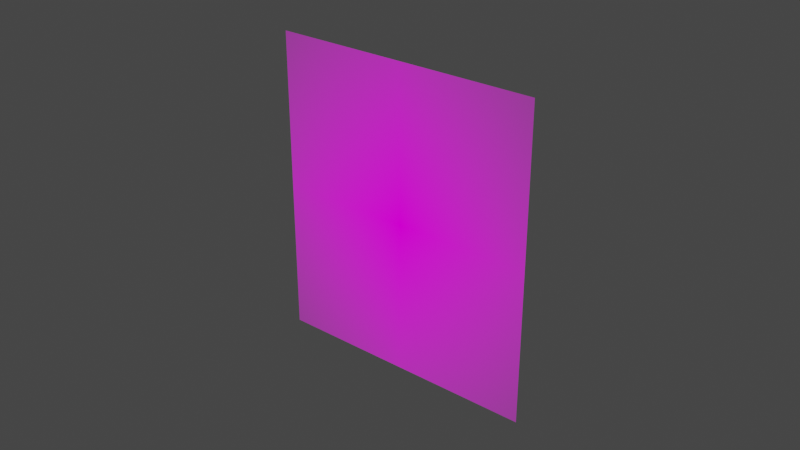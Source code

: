 # Source: touch_marker.blend  (saved by Blender 3.3.6; exported with 4.5.12 LTS)
import bpy
from mathutils import Matrix  # noqa: F401  (used for matrix-valued properties, if any)

bpy.ops.wm.read_factory_settings(use_empty=True)
scene = bpy.context.scene
scene.name = 'Scene'

# ---- images (referenced by path relative to the original .blend; pixels are not part of the script)
import os
ASSET_DIR = os.environ.get("B2B_ASSET_DIR", "")  # directory of the original .blend (textures are referenced by path, not embedded)
HERE = os.path.dirname(os.path.abspath(__file__))  # packed textures are extracted next to this script under _unpacked/

def load_image(name, relpath, width, height, colorspace="sRGB"):
    """Load a texture the original file referenced (path relative to the .blend, or extracted next to this script)."""
    p = next((c for c in (os.path.join(HERE, relpath), os.path.join(ASSET_DIR, relpath)) if relpath and os.path.exists(c)), "")
    if p:
        img = bpy.data.images.load(p, check_existing=True)
        img.name = name
    else:  # same state as the original file: an image datablock whose file is absent (Cycles renders it pink)
        img = bpy.data.images.new(name, width, height)
        img.source = "FILE"
        img.filepath = "//" + (relpath or name)
    img.colorspace_settings.name = colorspace
    return img
img_joycon_pointer_png = load_image('joycon_pointer.png', 'joycon_pointer.png', 1024, 1024, 'sRGB')

# ---- materials (node trees are filled in below, after node groups)
mat_joycon_pointer = bpy.data.materials.new('joycon_pointer')
mat_joycon_pointer.surface_render_method = 'BLENDED'
mat_joycon_pointer.blend_method = 'BLEND'
mat_joycon_pointer.use_transparent_shadow = False

# ---- node groups
ng_iap_shadeless = bpy.data.node_groups.new('IAP_SHADELESS', 'ShaderNodeTree')
_s = ng_iap_shadeless.interface.new_socket(name='Shader', in_out='OUTPUT', socket_type='NodeSocketShader')
_s = ng_iap_shadeless.interface.new_socket(name='Color', in_out='INPUT', socket_type='NodeSocketColor')
_N = ng_iap_shadeless.nodes; _L = ng_iap_shadeless.links
n0 = _N.new('NodeGroupOutput'); n0.name = 'Group Output'; n0.location = (0, 0)
n1 = _N.new('NodeGroupInput'); n1.name = 'Group Input'; n1.location = (-600, -240)
n2 = _N.new('ShaderNodeBsdfDiffuse'); n2.name = 'Diffuse BSDF'; n2.location = (-400, -60)
n3 = _N.new('ShaderNodeEmission'); n3.name = 'Emission'; n3.location = (-400, -240)
n4 = _N.new('ShaderNodeLightPath'); n4.name = 'Light Path'; n4.location = (-1200, 30)
n5 = _N.new('ShaderNodeMath'); n5.name = 'Math'; n5.location = (-800, 30)
n5.label = 'Bounce Count'
n5.operation = 'SUBTRACT'
n6 = _N.new('ShaderNodeMath'); n6.name = 'Math.001'; n6.location = (-600, 30)
n6.label = 'Camera or Refracted'
n6.operation = 'SUBTRACT'
n6.inputs[0].default_value = 1.0
n7 = _N.new('ShaderNodeMath'); n7.name = 'Math.002'; n7.location = (-1000, 390)
n7.label = 'Limit Reflections'
n7.operation = 'SUBTRACT'
n7.inputs[0].default_value = 2.0
n8 = _N.new('ShaderNodeMath'); n8.name = 'Math.003'; n8.location = (-800, 300)
n8.label = 'Camera Ray to Glossy'
n8.operation = 'MULTIPLY'
n9 = _N.new('ShaderNodeMath'); n9.name = 'Math.004'; n9.location = (-600, 210)
n9.label = 'Shadow or Reflection?'
n9.operation = 'MAXIMUM'
n10 = _N.new('ShaderNodeMath'); n10.name = 'Math.005'; n10.location = (-400, 120)
n10.label = 'Shadow, Reflect or Refract?'
n10.operation = 'MAXIMUM'
n11 = _N.new('ShaderNodeMixShader'); n11.name = 'Mix Shader'; n11.location = (-200, 0)
_L.new(n1.outputs[0], n2.inputs[0])
_L.new(n1.outputs[0], n3.inputs[0])
_L.new(n4.outputs[9], n5.inputs[0])
_L.new(n4.outputs[13], n5.inputs[1])
_L.new(n5.outputs[0], n6.inputs[1])
_L.new(n4.outputs[9], n7.inputs[1])
_L.new(n7.outputs[0], n8.inputs[0])
_L.new(n4.outputs[3], n8.inputs[1])
_L.new(n8.outputs[0], n9.inputs[0])
_L.new(n4.outputs[1], n9.inputs[1])
_L.new(n9.outputs[0], n10.inputs[0])
_L.new(n6.outputs[0], n10.inputs[1])
_L.new(n10.outputs[0], n11.inputs[0])
_L.new(n2.outputs[0], n11.inputs[1])
_L.new(n3.outputs[0], n11.inputs[2])
_L.new(n11.outputs[0], n0.inputs[0])
n0.is_active_output = True

# ---- material node trees
mat_joycon_pointer.use_nodes = True; mat_joycon_pointer.node_tree.nodes.clear()
_N = mat_joycon_pointer.node_tree.nodes; _L = mat_joycon_pointer.node_tree.links
n0 = _N.new('ShaderNodeOutputMaterial'); n0.name = 'Material Output'; n0.location = (300, 300)
n1 = _N.new('ShaderNodeGroup'); n1.name = 'Group'; n1.location = (-200, 60)
n1.node_tree = ng_iap_shadeless
n2 = _N.new('ShaderNodeBsdfTransparent'); n2.name = 'Transparent BSDF'; n2.location = (-200, 240)
n3 = _N.new('ShaderNodeMixShader'); n3.name = 'Mix Shader'; n3.location = (0, 300)
n4 = _N.new('ShaderNodeTexImage'); n4.name = 'Image Texture'; n4.location = (-400, 60)
n4.image = img_joycon_pointer_png
n4.extension = 'CLIP'
_L.new(n4.outputs[0], n1.inputs[0])
_L.new(n4.outputs[1], n3.inputs[0])
_L.new(n2.outputs[0], n3.inputs[1])
_L.new(n1.outputs[0], n3.inputs[2])
_L.new(n3.outputs[0], n0.inputs[0])
n0.is_active_output = True

# ---- world
world_world = bpy.data.worlds.new('World'); scene.world = world_world
world_world.use_nodes = True; world_world.node_tree.nodes.clear()
_N = world_world.node_tree.nodes; _L = world_world.node_tree.links
n0 = _N.new('ShaderNodeOutputWorld'); n0.name = 'World Output'; n0.location = (300, 300)
n1 = _N.new('ShaderNodeBackground'); n1.name = 'Background'; n1.location = (10, 300)
n1.inputs[0].default_value = (0.05088, 0.05088, 0.05088, 1.0)
_L.new(n1.outputs[0], n0.inputs[0])
n0.is_active_output = True
world_world.color = (0.05088, 0.05088, 0.05088)
world_world.use_sun_shadow = False
world_world.sun_shadow_jitter_overblur = 0.0

# ---- meshes
me_joycon_pointer = bpy.data.meshes.new('joycon pointer')
me_joycon_pointer.from_pydata([(1.627, 1.752, 0.0), (10.38, 1.752, 0.0), (1.627, 11.75, 0.0), (10.38, 11.75, 0.0)], [], [(0, 1, 3, 2)])
me_joycon_pointer.polygons.foreach_set('use_smooth', [True] * 1)
_uv = me_joycon_pointer.uv_layers.new(name='UVMap')
_uv.uv.foreach_set('vector', [0.0, 0.0, 1.0, 0.0, 1.0, 1.0, 0.0, 1.0])
me_joycon_pointer.materials.append(mat_joycon_pointer)
me_joycon_pointer.update()
me_joycon_pointer.normals_split_custom_set([tuple(v) for v in zip(*[iter([0.0, 0.0, 1.0, 0.0, 0.0, 1.0, 0.0, 0.0, 1.0, 0.0, 0.0, 1.0])] * 3)])

# ---- objects
ob_joycon_pointer = bpy.data.objects.new('joycon pointer', me_joycon_pointer)

# ---- transforms, parenting, visibility, modifiers, constraints
ob_joycon_pointer.location = (-0.06, 1.14e-08, -0.07)
ob_joycon_pointer.rotation_euler = (1.571, -0.0, 0.0)
ob_joycon_pointer.scale = (0.01, 0.01, 0.01)
ob_joycon_pointer.color = (0.8, 0.8, 0.8, 1.0)

# ---- collection membership
scene.collection.objects.link(ob_joycon_pointer)

# ---- scene / render settings (as saved in the file)
scene.frame_start = 1; scene.frame_end = 62; scene.frame_set(30)
scene.render.engine = 'BLENDER_EEVEE_NEXT'
scene.render.fps = 60
scene.cycles.sampling_pattern = 'TABULATED_SOBOL'
scene.cycles.use_light_tree = False
scene.view_settings.view_transform = 'Filmic'
bpy.context.view_layer.update()

# ---- added for rendering (the .blend has no active camera and no usable light): camera, sun
cam_auto = bpy.data.cameras.new('AutoCamera')
cam_auto.lens = 50.0
cam_auto.sensor_width = 36.0
cam_auto.clip_end = 1000.0
ob_auto_camera = bpy.data.objects.new('AutoCamera', cam_auto)
scene.collection.objects.link(ob_auto_camera)
ob_auto_camera.location = (0.185062, -0.222054, 0.145552)
ob_auto_camera.rotation_euler = (1.09748, -7.21219e-08, 0.694738)
scene.camera = ob_auto_camera
light_auto_sun = bpy.data.lights.new('AutoSun', 'SUN')
light_auto_sun.energy = 3.0
light_auto_sun.angle = 0.0523599
ob_auto_sun = bpy.data.objects.new('AutoSun', light_auto_sun)
scene.collection.objects.link(ob_auto_sun)
ob_auto_sun.rotation_euler = (0.872665, 0.174533, 0.523599)
bpy.context.view_layer.update()

